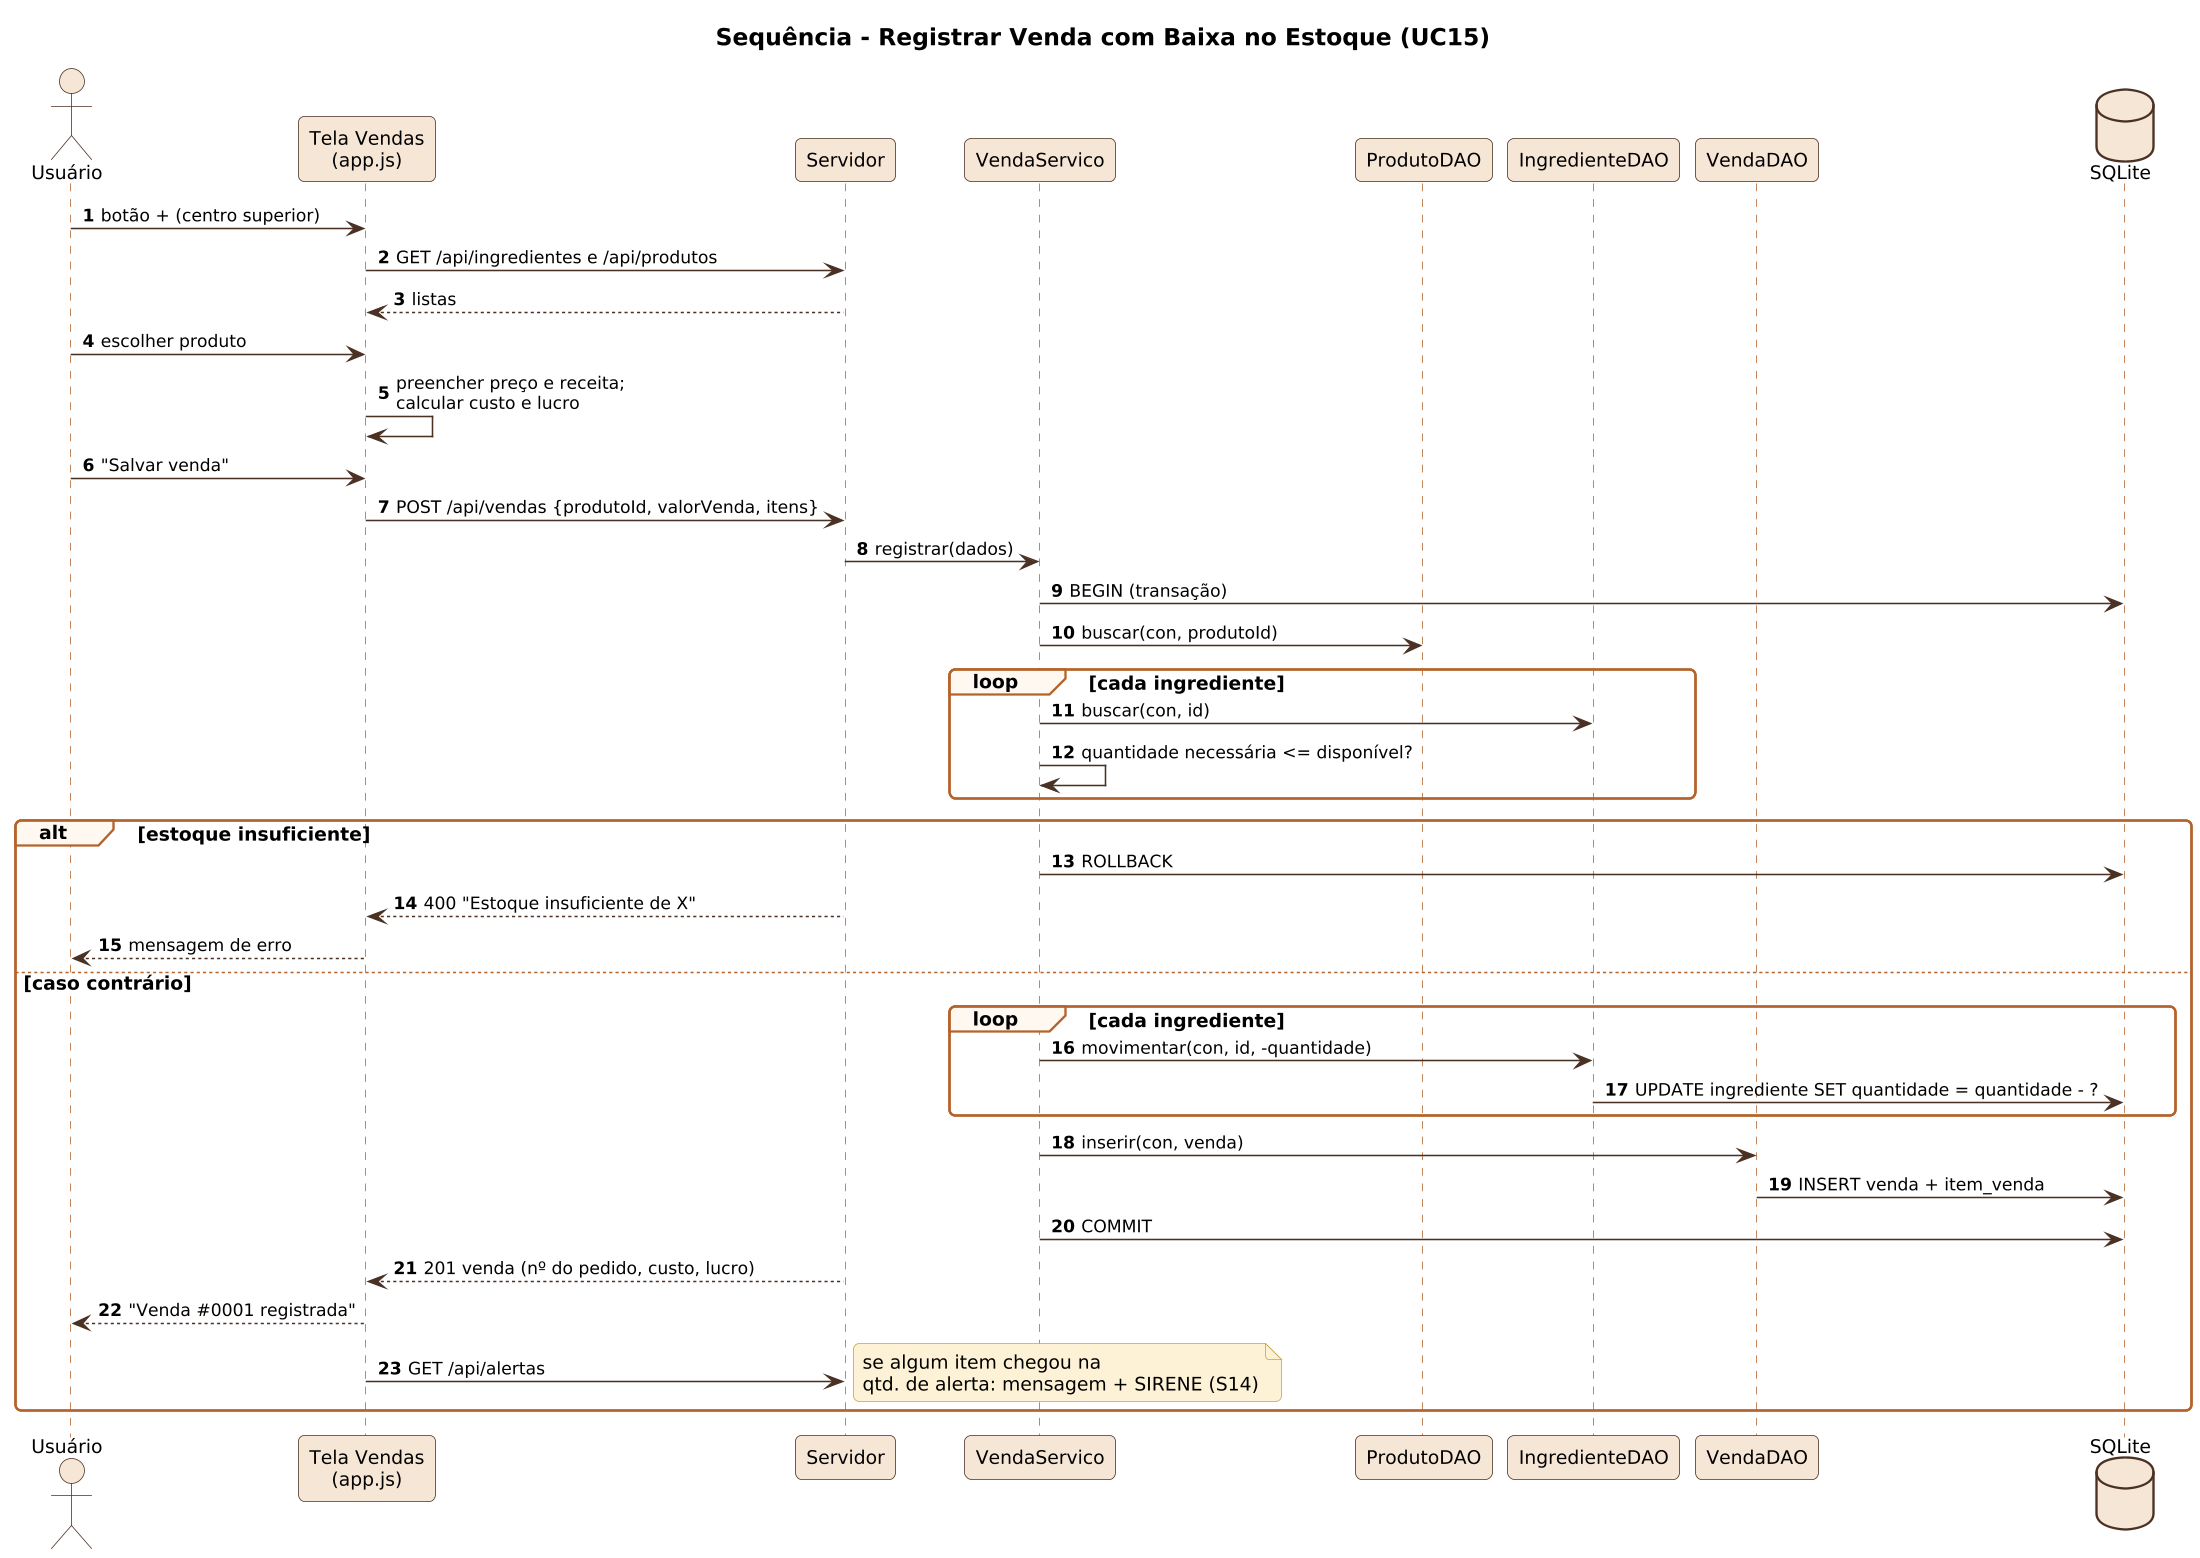

The diagram above was rendered by PlantUML. Its source (embedded in the PNG):
@startuml
!include _seq.iuml
title Sequência - Registrar Venda com Baixa no Estoque (UC15)
actor Usuário as U
participant "Tela Vendas\n(app.js)" as T
participant Servidor as S
participant VendaServico as VS
participant ProdutoDAO as PD
participant IngredienteDAO as ID
participant VendaDAO as VD
database SQLite as DB
U -> T : botão + (centro superior)
T -> S : GET /api/ingredientes e /api/produtos
S --> T : listas
U -> T : escolher produto
T -> T : preencher preço e receita;\ncalcular custo e lucro
U -> T : "Salvar venda"
T -> S : POST /api/vendas {produtoId, valorVenda, itens}
S -> VS : registrar(dados)
VS -> DB : BEGIN (transação)
VS -> PD : buscar(con, produtoId)
loop cada ingrediente
  VS -> ID : buscar(con, id)
  VS -> VS : quantidade necessária <= disponível?
end
alt estoque insuficiente
  VS -> DB : ROLLBACK
  S --> T : 400 "Estoque insuficiente de X"
  T --> U : mensagem de erro
else caso contrário
  loop cada ingrediente
    VS -> ID : movimentar(con, id, -quantidade)
    ID -> DB : UPDATE ingrediente SET quantidade = quantidade - ?
  end
  VS -> VD : inserir(con, venda)
  VD -> DB : INSERT venda + item_venda
  VS -> DB : COMMIT
  S --> T : 201 venda (nº do pedido, custo, lucro)
  T --> U : "Venda #0001 registrada"
  T -> S : GET /api/alertas
  note right : se algum item chegou na\nqtd. de alerta: mensagem + SIRENE (S14)
end
@enduml